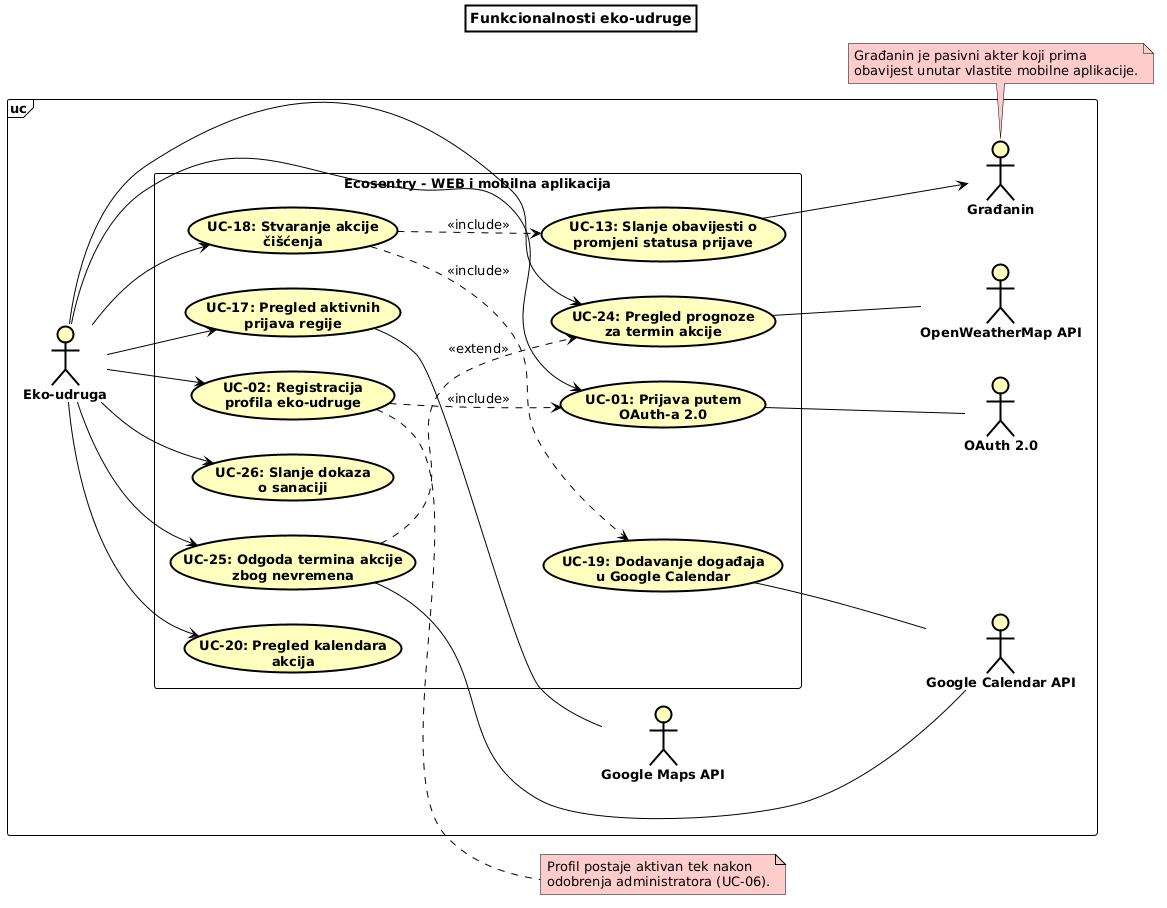

The diagram above was rendered by PlantUML. Its source (embedded in the PNG):
@startuml
left to right direction

skinparam shadowing false
skinparam defaultFontName Arial
skinparam defaultFontSize 13
skinparam ArrowColor black
skinparam titleBorderThickness 2
skinparam titleBorderColor black
skinparam titleBackgroundColor white
skinparam actor {
  BackgroundColor #FFFFC0
  BorderColor black
  FontStyle bold
}
skinparam usecase {
  BackgroundColor #FFFFC0
  BorderColor black
  FontStyle bold
}
skinparam rectangle {
  BackgroundColor white
  BorderColor black
  FontStyle bold
}
skinparam frame {
  BackgroundColor white
  BorderColor black
}
skinparam note {
  BackgroundColor #FFCCCC
  BorderColor black
}

title Funkcionalnosti eko-udruge

frame "uc" {

  actor "Eko-udruga" as EKO

  rectangle "Ecosentry - WEB i mobilna aplikacija" as SUS {
    usecase "UC-01: Prijava putem\nOAuth-a 2.0" as UC01
    usecase "UC-02: Registracija\nprofila eko-udruge" as UC02
    usecase "UC-17: Pregled aktivnih\nprijava regije" as UC17
    usecase "UC-18: Stvaranje akcije\nčišćenja" as UC18
    usecase "UC-19: Dodavanje događaja\nu Google Calendar" as UC19
    usecase "UC-13: Slanje obavijesti o\npromjeni statusa prijave" as UC13
    usecase "UC-20: Pregled kalendara\nakcija" as UC20
    usecase "UC-24: Pregled prognoze\nza termin akcije" as UC24
    usecase "UC-25: Odgoda termina akcije\nzbog nevremena" as UC25
    usecase "UC-26: Slanje dokaza\no sanaciji" as UC26
  }

  actor "OAuth 2.0" as OAUTH
  actor "Google Maps API" as MAPS
  actor "Google Calendar API" as CAL
  actor "OpenWeatherMap API" as OWM
  actor "Građanin" as GRAD
}

EKO --> UC01
UC25 -- CAL
EKO --> UC18
EKO --> UC25
EKO --> UC26

UC02 ..> UC01 : <<include>>

EKO --> UC02
EKO --> UC17

UC17 -- MAPS
UC19 -- CAL
UC18 ..> UC13 : <<include>>
UC18 ..> UC19 : <<include>>
UC25 ..> UC24 : <<extend>>
UC24 -- OWM
EKO --> UC20
UC01 -- OAUTH
EKO --> UC24
UC13 --> GRAD

note bottom of GRAD
Građanin je pasivni akter koji prima 
obavijest unutar vlastite mobilne aplikacije.
end note

note right of UC02
Profil postaje aktivan tek nakon
odobrenja administratora (UC-06).
end note
@enduml